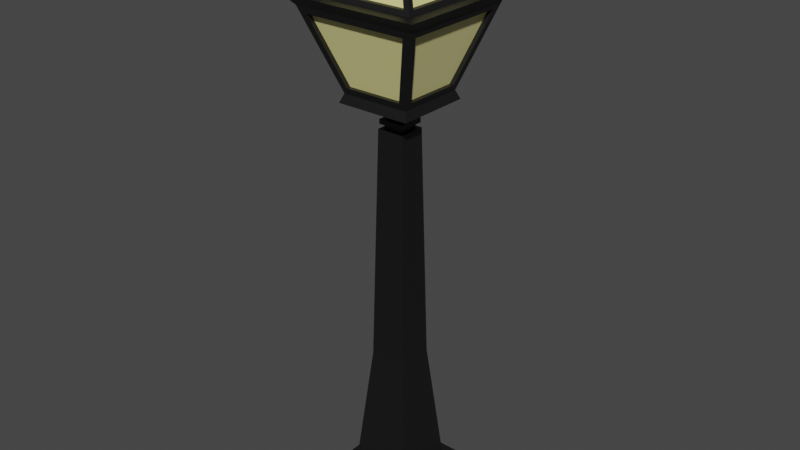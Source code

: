 # Source: lamp.blend  (saved by Blender 2.93.21; exported with 4.5.12 LTS)
import bpy
from mathutils import Matrix  # noqa: F401  (used for matrix-valued properties, if any)

bpy.ops.wm.read_factory_settings(use_empty=True)
scene = bpy.context.scene
scene.name = 'Scene'

# ---- collections
col_collection = bpy.data.collections.new('Collection'); scene.collection.children.link(col_collection)

# ---- materials (node trees are filled in below, after node groups)
mat_material_001 = bpy.data.materials.new('Material.001')
mat_material_001.use_transparent_shadow = False
mat_material_002 = bpy.data.materials.new('Material.002')
mat_material_002.use_transparent_shadow = False

# ---- material node trees
mat_material_001.use_nodes = True; mat_material_001.node_tree.nodes.clear()
_N = mat_material_001.node_tree.nodes; _L = mat_material_001.node_tree.links
n0 = _N.new('ShaderNodeBsdfPrincipled'); n0.name = 'Principled BSDF'; n0.location = (10, 300)
n0.distribution = 'GGX'
n0.subsurface_method = 'BURLEY'
n0.inputs[0].default_value = (0.00637, 0.00637, 0.00637, 1.0)
n0.inputs[3].default_value = 1.45
n0.inputs[27].default_value = (0.0, 0.0, 0.0, 1.0)
n0.inputs[28].default_value = 1.0
n1 = _N.new('ShaderNodeOutputMaterial'); n1.name = 'Material Output'; n1.location = (300, 300)
_L.new(n0.outputs[0], n1.inputs[0])
n1.is_active_output = True
mat_material_002.use_nodes = True; mat_material_002.node_tree.nodes.clear()
_N = mat_material_002.node_tree.nodes; _L = mat_material_002.node_tree.links
n0 = _N.new('ShaderNodeBsdfPrincipled'); n0.name = 'Principled BSDF'; n0.location = (10, 300)
n0.distribution = 'GGX'
n0.subsurface_method = 'BURLEY'
n0.inputs[0].default_value = (0.8, 0.7356, 0.293, 1.0)
n0.inputs[2].default_value = 0.0
n0.inputs[3].default_value = 1.45
n0.inputs[13].default_value = 0.5662
n0.inputs[24].default_value = 0.05882
n0.inputs[27].default_value = (0.0, 0.0, 0.0, 1.0)
n0.inputs[28].default_value = 1.0
n1 = _N.new('ShaderNodeOutputMaterial'); n1.name = 'Material Output'; n1.location = (300, 300)
_L.new(n0.outputs[0], n1.inputs[0])
n1.is_active_output = True

# ---- world
world_world = bpy.data.worlds.new('World'); scene.world = world_world
world_world.use_nodes = True; world_world.node_tree.nodes.clear()
_N = world_world.node_tree.nodes; _L = world_world.node_tree.links
n0 = _N.new('ShaderNodeOutputWorld'); n0.name = 'World Output'; n0.location = (300, 300)
n1 = _N.new('ShaderNodeBackground'); n1.name = 'Background'; n1.location = (10, 300)
n1.inputs[0].default_value = (0.05088, 0.05088, 0.05088, 1.0)
_L.new(n1.outputs[0], n0.inputs[0])
n0.is_active_output = True
world_world.color = (0.05088, 0.05088, 0.05088)
world_world.use_sun_shadow = False
world_world.sun_shadow_jitter_overblur = 0.0

# ---- meshes
me_plane = bpy.data.meshes.new('Plane')
me_plane.from_pydata([(-1.0, -1.0, 0.0), (1.0, -1.0, 0.0), (-1.0, 1.0, 0.0), (1.0, 1.0, 0.0), (-0.8065, -0.8065, 0.2753), (0.8065, -0.8065, 0.2753), (-0.8065, 0.8065, 0.2753), (0.8065, 0.8065, 0.2753), (-1.0, 1.0, 0.2753), (-1.0, -1.0, 0.2753), (1.0, -1.0, 0.2753), (1.0, 1.0, 0.2753), (-0.8065, -0.8065, 0.4287), (0.8065, -0.8065, 0.4287), (-0.8065, 0.8065, 0.4287), (0.8065, 0.8065, 0.4287), (-0.9939, -0.9939, 0.4287), (0.9939, -0.9939, 0.4287), (-0.9939, 0.9939, 0.4287), (0.9939, 0.9939, 0.4287), (-0.2111, -0.2111, 8.586), (0.2111, -0.2111, 8.586), (-0.2111, 0.2111, 8.586), (0.2111, 0.2111, 8.586), (-0.9939, 0.9939, 0.6598), (-0.9939, -0.9939, 0.6598), (0.9939, -0.9939, 0.6598), (0.9939, 0.9939, 0.6598), (-0.681, 0.681, 0.6598), (-0.681, -0.681, 0.6598), (0.681, -0.681, 0.6598), (0.681, 0.681, 0.6598), (-0.403, 0.403, 3.5), (-0.403, -0.403, 3.5), (0.403, -0.403, 3.5), (0.403, 0.403, 3.5), (-0.2962, 0.2962, 8.586), (-0.2962, -0.2962, 8.586), (0.2962, -0.2962, 8.586), (0.2962, 0.2962, 8.586), (-0.2111, 0.2111, 8.586), (-0.2111, -0.2111, 8.586), (0.2111, -0.2111, 8.586), (0.2111, 0.2111, 8.586), (-0.2111, 0.2111, 8.689), (-0.2111, -0.2111, 8.689), (0.2111, -0.2111, 8.689), (0.2111, 0.2111, 8.689), (-0.2809, 0.2809, 8.689), (-0.2809, -0.2809, 8.689), (0.2809, -0.2809, 8.689), (0.2809, 0.2809, 8.689), (-0.1838, 0.1838, 8.787), (-0.1838, -0.1838, 8.787), (0.1838, -0.1838, 8.787), (0.1838, 0.1838, 8.787), (-0.2809, 0.2809, 8.787), (-0.2809, -0.2809, 8.787), (0.2809, -0.2809, 8.787), (0.2809, 0.2809, 8.787), (-0.1838, 0.1838, 9.004), (-0.1838, -0.1838, 9.004), (0.1838, -0.1838, 9.004), (0.1838, 0.1838, 9.004), (-0.8171, 0.8171, 9.138), (-0.8171, -0.8171, 9.138), (0.8171, -0.8171, 9.138), (0.8171, 0.8171, 9.138), (-0.7904, 0.6326, 9.466), (-0.7904, -0.6326, 9.466), (0.6326, -0.7904, 9.466), (0.7904, 0.6326, 9.466), (-1.284, 1.126, 10.9), (-1.284, -1.126, 10.9), (1.126, -1.284, 10.9), (1.284, 1.126, 10.9), (-0.3551, 0.4714, 12.31), (-0.3551, -0.4714, 12.31), (0.3551, -0.4714, 12.31), (0.4714, 0.3551, 12.31), (-1.523, 1.523, 11.27), (-1.523, -1.523, 11.27), (1.523, -1.523, 11.27), (1.523, 1.523, 11.27), (-1.065, 1.182, 11.35), (-1.065, -1.182, 11.35), (1.065, -1.182, 11.35), (1.182, 1.065, 11.35), (-0.6124, 0.6124, 12.64), (-0.6124, -0.6124, 12.64), (0.6124, -0.6124, 12.64), (0.6124, 0.6124, 12.64), (-0.3596, 0.3596, 13.0), (-0.3596, -0.3596, 13.0), (0.3596, -0.3596, 13.0), (0.3596, 0.3596, 13.0), (-0.6326, 0.7904, 9.466), (-0.6326, -0.7904, 9.466), (-1.126, 1.284, 10.9), (-1.126, -1.284, 10.9), (-0.7416, -0.7416, 9.325), (0.7904, -0.6326, 9.466), (-1.332, -1.332, 11.04), (1.284, -1.126, 10.9), (0.7416, -0.7416, 9.325), (0.6326, 0.7904, 9.466), (1.332, -1.332, 11.04), (1.126, 1.284, 10.9), (0.7416, 0.7416, 9.325), (-0.7416, 0.7416, 9.325), (1.332, 1.332, 11.04), (-1.332, 1.332, 11.04), (-0.7904, 0.6326, 9.466), (-0.7904, -0.6326, 9.466), (-1.284, 1.126, 10.9), (-1.284, -1.126, 10.9), (-0.6326, -0.7904, 9.466), (0.6326, -0.7904, 9.466), (-1.126, -1.284, 10.9), (1.126, -1.284, 10.9), (0.7904, -0.6326, 9.466), (0.7904, 0.6326, 9.466), (1.284, -1.126, 10.9), (1.284, 1.126, 10.9), (0.6326, 0.7904, 9.466), (-0.6326, 0.7904, 9.466), (1.126, 1.284, 10.9), (-1.126, 1.284, 10.9), (-0.6326, -0.6904, 9.466), (0.6326, -0.6904, 9.466), (-1.126, -1.184, 10.9), (1.126, -1.184, 10.9), (-0.6904, 0.6326, 9.466), (-0.6904, -0.6326, 9.466), (-1.184, 1.126, 10.9), (-1.184, -1.126, 10.9), (0.6326, 0.6904, 9.466), (-0.6326, 0.6904, 9.466), (1.126, 1.184, 10.9), (-1.126, 1.184, 10.9), (0.6904, -0.6326, 9.466), (0.6904, 0.6326, 9.466), (1.184, -1.126, 10.9), (1.184, 1.126, 10.9), (-1.182, -1.065, 11.35), (1.182, -1.065, 11.35), (-0.4714, -0.3551, 12.31), (0.4714, -0.3551, 12.31), (1.241, -1.241, 11.27), (1.065, 1.182, 11.35), (0.4119, -0.4119, 12.39), (0.3551, 0.4714, 12.31), (1.241, 1.241, 11.27), (-1.182, 1.065, 11.35), (0.4119, 0.4119, 12.39), (-0.4714, 0.3551, 12.31), (-1.241, 1.241, 11.27), (-1.241, -1.241, 11.27), (-0.4119, 0.4119, 12.39), (-0.4119, -0.4119, 12.39), (1.082, -1.065, 11.35), (1.082, 1.065, 11.35), (0.3714, -0.3551, 12.31), (0.3714, 0.3551, 12.31), (1.065, 1.182, 11.35), (-1.065, 1.182, 11.35), (0.3551, 0.4714, 12.31), (-0.3551, 0.4714, 12.31), (1.065, 1.082, 11.35), (-1.065, 1.082, 11.35), (0.3551, 0.3714, 12.31), (-0.3551, 0.3714, 12.31), (-1.065, -1.082, 11.35), (1.065, -1.082, 11.35), (-0.3551, -0.3714, 12.31), (0.3551, -0.3714, 12.31), (-1.082, 1.065, 11.35), (-1.082, -1.065, 11.35), (-0.3714, 0.3551, 12.31), (-0.3714, -0.3551, 12.31)], [], [(0, 2, 3, 1), (5, 7, 15, 13), (1, 3, 11, 10), (2, 0, 9, 8), (3, 2, 8, 11), (0, 1, 10, 9), (4, 6, 8, 9), (5, 4, 9, 10), (7, 5, 10, 11), (6, 7, 11, 8), (15, 14, 18, 19), (6, 4, 12, 14), (7, 6, 14, 15), (4, 5, 13, 12), (17, 19, 27, 26), (12, 13, 17, 16), (13, 15, 19, 17), (14, 12, 16, 18), (23, 22, 40, 43), (18, 16, 25, 24), (19, 18, 24, 27), (16, 17, 26, 25), (29, 28, 24, 25), (30, 29, 25, 26), (31, 30, 26, 27), (28, 31, 27, 24), (33, 32, 28, 29), (34, 33, 29, 30), (35, 34, 30, 31), (32, 35, 31, 28), (37, 36, 32, 33), (38, 37, 33, 34), (39, 38, 34, 35), (36, 39, 35, 32), (20, 22, 36, 37), (21, 20, 37, 38), (23, 21, 38, 39), (22, 23, 39, 36), (42, 43, 47, 46), (20, 21, 42, 41), (21, 23, 43, 42), (22, 20, 41, 40), (44, 45, 49, 48), (40, 41, 45, 44), (43, 40, 44, 47), (41, 42, 46, 45), (51, 48, 56, 59), (47, 44, 48, 51), (45, 46, 50, 49), (46, 47, 51, 50), (52, 53, 61, 60), (49, 50, 58, 57), (50, 51, 59, 58), (48, 49, 57, 56), (53, 52, 56, 57), (54, 53, 57, 58), (55, 54, 58, 59), (52, 55, 59, 56), (62, 63, 67, 66), (55, 52, 60, 63), (53, 54, 62, 61), (54, 55, 63, 62), (66, 67, 108, 104), (60, 61, 65, 64), (63, 60, 64, 67), (61, 62, 66, 65), (101, 71, 121, 120), (64, 65, 100, 109), (67, 64, 109, 108), (65, 66, 104, 100), (106, 110, 83, 82), (73, 72, 114, 115), (97, 70, 117, 116), (68, 69, 113, 112), (154, 158, 88, 91), (111, 102, 81, 80), (110, 111, 80, 83), (102, 106, 82, 81), (157, 156, 80, 81), (148, 157, 81, 82), (152, 148, 82, 83), (156, 152, 83, 80), (155, 153, 176, 178), (85, 86, 173, 172), (87, 79, 163, 161), (84, 76, 167, 165), (90, 91, 95, 94), (159, 150, 90, 89), (150, 154, 91, 90), (158, 159, 89, 88), (93, 94, 95, 92), (88, 89, 93, 92), (91, 88, 92, 95), (89, 90, 94, 93), (69, 68, 109, 100), (72, 73, 102, 111), (68, 72, 111, 109), (73, 69, 100, 102), (70, 97, 100, 104), (99, 74, 106, 102), (74, 70, 104, 106), (97, 99, 102, 100), (71, 101, 104, 108), (103, 75, 110, 106), (75, 71, 108, 110), (101, 103, 106, 104), (96, 105, 108, 109), (107, 98, 111, 110), (98, 96, 109, 111), (105, 107, 110, 108), (126, 124, 136, 138), (117, 119, 131, 129), (121, 123, 143, 141), (114, 112, 132, 134), (74, 99, 118, 119), (105, 96, 125, 124), (72, 68, 112, 114), (75, 103, 122, 123), (70, 74, 119, 117), (98, 107, 126, 127), (69, 73, 115, 113), (71, 75, 123, 121), (99, 97, 116, 118), (96, 98, 127, 125), (103, 101, 120, 122), (107, 105, 124, 126), (116, 117, 129, 128), (118, 116, 128, 130), (119, 118, 130, 131), (112, 113, 133, 132), (113, 115, 135, 133), (115, 114, 134, 135), (127, 126, 138, 139), (125, 127, 139, 137), (124, 125, 137, 136), (120, 121, 141, 140), (122, 120, 140, 142), (123, 122, 142, 143), (86, 85, 157, 148), (77, 78, 150, 159), (85, 77, 159, 157), (78, 86, 148, 150), (87, 145, 148, 152), (147, 79, 154, 150), (145, 147, 150, 148), (79, 87, 152, 154), (84, 149, 152, 156), (151, 76, 158, 154), (76, 84, 156, 158), (149, 151, 154, 152), (144, 153, 156, 157), (155, 146, 159, 158), (146, 144, 157, 159), (153, 155, 158, 156), (79, 147, 162, 163), (147, 145, 160, 162), (145, 87, 161, 160), (165, 167, 171, 169), (149, 84, 165, 164), (151, 149, 164, 166), (76, 151, 166, 167), (164, 165, 169, 168), (166, 164, 168, 170), (167, 166, 170, 171), (86, 78, 175, 173), (78, 77, 174, 175), (77, 85, 172, 174), (146, 155, 178, 179), (144, 146, 179, 177), (153, 144, 177, 176)])
_uv = me_plane.uv_layers.new(name='UVMap')
_uv.uv.foreach_set('vector', [0.0, 0.0, 0.0, 1.0, 1.0, 1.0, 1.0, 0.0, 0.9032, 0.09677, 0.9032, 0.9032, 0.9032, 0.9032, 0.9032, 0.09677, 1.0, 0.0, 1.0, 1.0, 1.0, 1.0, 1.0, 0.0, 0.0, 1.0, 0.0, 0.0, 0.0, 0.0, 0.0, 1.0, 1.0, 1.0, 0.0, 1.0, 0.0, 1.0, 1.0, 1.0, 0.0, 0.0, 1.0, 0.0, 1.0, 0.0, 0.0, 0.0, 0.09677, 0.09677, 0.09677, 0.9032, 0.0, 1.0, 0.0, 0.0, 0.9032, 0.09677, 0.09677, 0.09677, 0.0, 0.0, 1.0, 0.0, 0.9032, 0.9032, 0.9032, 0.09677, 1.0, 0.0, 1.0, 1.0, 0.09677, 0.9032, 0.9032, 0.9032, 1.0, 1.0, 0.0, 1.0, 0.9032, 0.9032, 0.09677, 0.9032, 0.09677, 0.9032, 0.9032, 0.9032, 0.09677, 0.9032, 0.09677, 0.09677, 0.09677, 0.09677, 0.09677, 0.9032, 0.9032, 0.9032, 0.09677, 0.9032, 0.09677, 0.9032, 0.9032, 0.9032, 0.09677, 0.09677, 0.9032, 0.09677, 0.9032, 0.09677, 0.09677, 0.09677, 0.9032, 0.09677, 0.9032, 0.9032, 0.9032, 0.9032, 0.9032, 0.09677, 0.09677, 0.09677, 0.9032, 0.09677, 0.9032, 0.09677, 0.09677, 0.09677, 0.9032, 0.09677, 0.9032, 0.9032, 0.9032, 0.9032, 0.9032, 0.09677, 0.09677, 0.9032, 0.09677, 0.09677, 0.09677, 0.09677, 0.09677, 0.9032, 0.5857, 0.5857, 0.4143, 0.5857, 0.4143, 0.5857, 0.5857, 0.5857, 0.09677, 0.9032, 0.09677, 0.09677, 0.09677, 0.09677, 0.09677, 0.9032, 0.9032, 0.9032, 0.09677, 0.9032, 0.09677, 0.9032, 0.9032, 0.9032, 0.09677, 0.09677, 0.9032, 0.09677, 0.9032, 0.09677, 0.09677, 0.09677, 0.2237, 0.2237, 0.2237, 0.7763, 0.09677, 0.9032, 0.09677, 0.09677, 0.7763, 0.2237, 0.2237, 0.2237, 0.09677, 0.09677, 0.9032, 0.09677, 0.7763, 0.7763, 0.7763, 0.2237, 0.9032, 0.09677, 0.9032, 0.9032, 0.2237, 0.7763, 0.7763, 0.7763, 0.9032, 0.9032, 0.09677, 0.9032, 0.3365, 0.3365, 0.3365, 0.6635, 0.2237, 0.7763, 0.2237, 0.2237, 0.6635, 0.3365, 0.3365, 0.3365, 0.2237, 0.2237, 0.7763, 0.2237, 0.6635, 0.6635, 0.6635, 0.3365, 0.7763, 0.2237, 0.7763, 0.7763, 0.3365, 0.6635, 0.6635, 0.6635, 0.7763, 0.7763, 0.2237, 0.7763, 0.3798, 0.3798, 0.3798, 0.6202, 0.3365, 0.6635, 0.3365, 0.3365, 0.6202, 0.3798, 0.3798, 0.3798, 0.3365, 0.3365, 0.6635, 0.3365, 0.6202, 0.6202, 0.6202, 0.3798, 0.6635, 0.3365, 0.6635, 0.6635, 0.3798, 0.6202, 0.6202, 0.6202, 0.6635, 0.6635, 0.3365, 0.6635, 0.4143, 0.4143, 0.4143, 0.5857, 0.3798, 0.6202, 0.3798, 0.3798, 0.5857, 0.4143, 0.4143, 0.4143, 0.3798, 0.3798, 0.6202, 0.3798, 0.5857, 0.5857, 0.5857, 0.4143, 0.6202, 0.3798, 0.6202, 0.6202, 0.4143, 0.5857, 0.5857, 0.5857, 0.6202, 0.6202, 0.3798, 0.6202, 0.5857, 0.4143, 0.5857, 0.5857, 0.5857, 0.5857, 0.5857, 0.4143, 0.4143, 0.4143, 0.5857, 0.4143, 0.5857, 0.4143, 0.4143, 0.4143, 0.5857, 0.4143, 0.5857, 0.5857, 0.5857, 0.5857, 0.5857, 0.4143, 0.4143, 0.5857, 0.4143, 0.4143, 0.4143, 0.4143, 0.4143, 0.5857, 0.4143, 0.5857, 0.4143, 0.4143, 0.4143, 0.4143, 0.4143, 0.5857, 0.4143, 0.5857, 0.4143, 0.4143, 0.4143, 0.4143, 0.4143, 0.5857, 0.5857, 0.5857, 0.4143, 0.5857, 0.4143, 0.5857, 0.5857, 0.5857, 0.4143, 0.4143, 0.5857, 0.4143, 0.5857, 0.4143, 0.4143, 0.4143, 0.5857, 0.5857, 0.4143, 0.5857, 0.4143, 0.5857, 0.5857, 0.5857, 0.5857, 0.5857, 0.4143, 0.5857, 0.4143, 0.5857, 0.5857, 0.5857, 0.4143, 0.4143, 0.5857, 0.4143, 0.5857, 0.4143, 0.4143, 0.4143, 0.5857, 0.4143, 0.5857, 0.5857, 0.5857, 0.5857, 0.5857, 0.4143, 0.444, 0.556, 0.444, 0.444, 0.444, 0.444, 0.444, 0.556, 0.4143, 0.4143, 0.5857, 0.4143, 0.5857, 0.4143, 0.4143, 0.4143, 0.5857, 0.4143, 0.5857, 0.5857, 0.5857, 0.5857, 0.5857, 0.4143, 0.4143, 0.5857, 0.4143, 0.4143, 0.4143, 0.4143, 0.4143, 0.5857, 0.444, 0.444, 0.444, 0.556, 0.4143, 0.5857, 0.4143, 0.4143, 0.556, 0.444, 0.444, 0.444, 0.4143, 0.4143, 0.5857, 0.4143, 0.556, 0.556, 0.556, 0.444, 0.5857, 0.4143, 0.5857, 0.5857, 0.444, 0.556, 0.556, 0.556, 0.5857, 0.5857, 0.4143, 0.5857, 0.556, 0.444, 0.556, 0.556, 0.556, 0.556, 0.556, 0.444, 0.556, 0.556, 0.444, 0.556, 0.444, 0.556, 0.556, 0.556, 0.444, 0.444, 0.556, 0.444, 0.556, 0.444, 0.444, 0.444, 0.556, 0.444, 0.556, 0.556, 0.556, 0.556, 0.556, 0.444, 0.556, 0.444, 0.556, 0.556, 0.556, 0.556, 0.556, 0.444, 0.444, 0.556, 0.444, 0.444, 0.444, 0.444, 0.444, 0.556, 0.556, 0.556, 0.444, 0.556, 0.444, 0.556, 0.556, 0.556, 0.444, 0.444, 0.556, 0.444, 0.556, 0.444, 0.444, 0.444, 0.556, 0.4541, 0.556, 0.5459, 0.556, 0.5459, 0.556, 0.4541, 0.444, 0.556, 0.444, 0.444, 0.444, 0.444, 0.444, 0.556, 0.556, 0.556, 0.444, 0.556, 0.444, 0.556, 0.556, 0.556, 0.444, 0.444, 0.556, 0.444, 0.556, 0.444, 0.444, 0.444, 0.556, 0.444, 0.556, 0.556, 0.556, 0.556, 0.556, 0.444, 0.444, 0.4512, 0.444, 0.5488, 0.444, 0.5488, 0.444, 0.4512, 0.4541, 0.444, 0.5459, 0.444, 0.5459, 0.444, 0.4541, 0.444, 0.444, 0.5459, 0.444, 0.4541, 0.444, 0.4541, 0.444, 0.5459, 0.5349, 0.5349, 0.4651, 0.5349, 0.4651, 0.5349, 0.5349, 0.5349, 0.444, 0.556, 0.444, 0.444, 0.444, 0.444, 0.444, 0.556, 0.556, 0.556, 0.444, 0.556, 0.444, 0.556, 0.556, 0.556, 0.444, 0.444, 0.556, 0.444, 0.556, 0.444, 0.444, 0.444, 0.4543, 0.4543, 0.4543, 0.5457, 0.444, 0.556, 0.444, 0.444, 0.5457, 0.4543, 0.4543, 0.4543, 0.444, 0.444, 0.556, 0.444, 0.5457, 0.5457, 0.5457, 0.4543, 0.556, 0.444, 0.556, 0.556, 0.4543, 0.5457, 0.5457, 0.5457, 0.556, 0.556, 0.444, 0.556, 0.4643, 0.5283, 0.4551, 0.5403, 0.4551, 0.5403, 0.4643, 0.5283, 0.4597, 0.4551, 0.5403, 0.4551, 0.5403, 0.4551, 0.4597, 0.4551, 0.5449, 0.5403, 0.5357, 0.5283, 0.5357, 0.5283, 0.5449, 0.5403, 0.4597, 0.5449, 0.4717, 0.5357, 0.4717, 0.5357, 0.4597, 0.5449, 0.5349, 0.4651, 0.5349, 0.5349, 0.5349, 0.5349, 0.5349, 0.4651, 0.4651, 0.4651, 0.5349, 0.4651, 0.5349, 0.4651, 0.4651, 0.4651, 0.5349, 0.4651, 0.5349, 0.5349, 0.5349, 0.5349, 0.5349, 0.4651, 0.4651, 0.5349, 0.4651, 0.4651, 0.4651, 0.4651, 0.4651, 0.5349, 0.4651, 0.4651, 0.5349, 0.4651, 0.5349, 0.5349, 0.4651, 0.5349, 0.4651, 0.5349, 0.4651, 0.4651, 0.4651, 0.4651, 0.4651, 0.5349, 0.5349, 0.5349, 0.4651, 0.5349, 0.4651, 0.5349, 0.5349, 0.5349, 0.4651, 0.4651, 0.5349, 0.4651, 0.5349, 0.4651, 0.4651, 0.4651, 0.444, 0.4541, 0.444, 0.5459, 0.444, 0.556, 0.444, 0.444, 0.444, 0.5488, 0.444, 0.4512, 0.444, 0.444, 0.444, 0.556, 0.444, 0.5459, 0.444, 0.5488, 0.444, 0.556, 0.444, 0.556, 0.444, 0.4512, 0.444, 0.4541, 0.444, 0.444, 0.444, 0.444, 0.5459, 0.444, 0.4541, 0.444, 0.444, 0.444, 0.556, 0.444, 0.4512, 0.444, 0.5488, 0.444, 0.556, 0.444, 0.444, 0.444, 0.5488, 0.444, 0.5459, 0.444, 0.556, 0.444, 0.556, 0.444, 0.4541, 0.444, 0.4512, 0.444, 0.444, 0.444, 0.444, 0.444, 0.556, 0.5459, 0.556, 0.4541, 0.556, 0.444, 0.556, 0.556, 0.556, 0.4512, 0.556, 0.5488, 0.556, 0.556, 0.556, 0.444, 0.556, 0.5488, 0.556, 0.5459, 0.556, 0.556, 0.556, 0.556, 0.556, 0.4541, 0.556, 0.4512, 0.556, 0.444, 0.556, 0.444, 0.4541, 0.556, 0.5459, 0.556, 0.556, 0.556, 0.444, 0.556, 0.5488, 0.556, 0.4512, 0.556, 0.444, 0.556, 0.556, 0.556, 0.4512, 0.556, 0.4541, 0.556, 0.444, 0.556, 0.444, 0.556, 0.5459, 0.556, 0.5488, 0.556, 0.556, 0.556, 0.556, 0.556, 0.5488, 0.556, 0.5459, 0.556, 0.5459, 0.556, 0.5488, 0.556, 0.5459, 0.444, 0.5488, 0.444, 0.5488, 0.444, 0.5459, 0.444, 0.556, 0.5459, 0.556, 0.5488, 0.556, 0.5488, 0.556, 0.5459, 0.444, 0.5488, 0.444, 0.5459, 0.444, 0.5459, 0.444, 0.5488, 0.5488, 0.444, 0.4512, 0.444, 0.4512, 0.444, 0.5488, 0.444, 0.5459, 0.556, 0.4541, 0.556, 0.4541, 0.556, 0.5459, 0.556, 0.444, 0.5488, 0.444, 0.5459, 0.444, 0.5459, 0.444, 0.5488, 0.556, 0.5488, 0.556, 0.4512, 0.556, 0.4512, 0.556, 0.5488, 0.5459, 0.444, 0.5488, 0.444, 0.5488, 0.444, 0.5459, 0.444, 0.4512, 0.556, 0.5488, 0.556, 0.5488, 0.556, 0.4512, 0.556, 0.444, 0.4541, 0.444, 0.4512, 0.444, 0.4512, 0.444, 0.4541, 0.556, 0.5459, 0.556, 0.5488, 0.556, 0.5488, 0.556, 0.5459, 0.4512, 0.444, 0.4541, 0.444, 0.4541, 0.444, 0.4512, 0.444, 0.4541, 0.556, 0.4512, 0.556, 0.4512, 0.556, 0.4541, 0.556, 0.556, 0.4512, 0.556, 0.4541, 0.556, 0.4541, 0.556, 0.4512, 0.5488, 0.556, 0.5459, 0.556, 0.5459, 0.556, 0.5488, 0.556, 0.4541, 0.444, 0.5459, 0.444, 0.5459, 0.444, 0.4541, 0.444, 0.4512, 0.444, 0.4541, 0.444, 0.4541, 0.444, 0.4512, 0.444, 0.5488, 0.444, 0.4512, 0.444, 0.4512, 0.444, 0.5488, 0.444, 0.444, 0.5459, 0.444, 0.4541, 0.444, 0.4541, 0.444, 0.5459, 0.444, 0.4541, 0.444, 0.4512, 0.444, 0.4512, 0.444, 0.4541, 0.444, 0.4512, 0.444, 0.5488, 0.444, 0.5488, 0.444, 0.4512, 0.4512, 0.556, 0.5488, 0.556, 0.5488, 0.556, 0.4512, 0.556, 0.4541, 0.556, 0.4512, 0.556, 0.4512, 0.556, 0.4541, 0.556, 0.5459, 0.556, 0.4541, 0.556, 0.4541, 0.556, 0.5459, 0.556, 0.556, 0.4541, 0.556, 0.5459, 0.556, 0.5459, 0.556, 0.4541, 0.556, 0.4512, 0.556, 0.4541, 0.556, 0.4541, 0.556, 0.4512, 0.556, 0.5488, 0.556, 0.4512, 0.556, 0.4512, 0.556, 0.5488, 0.5403, 0.4551, 0.4597, 0.4551, 0.4543, 0.4543, 0.5457, 0.4543, 0.4717, 0.4643, 0.5283, 0.4643, 0.5349, 0.4651, 0.4651, 0.4651, 0.4597, 0.4551, 0.4717, 0.4643, 0.4651, 0.4651, 0.4543, 0.4543, 0.5283, 0.4643, 0.5403, 0.4551, 0.5457, 0.4543, 0.5349, 0.4651, 0.5449, 0.5403, 0.5449, 0.4597, 0.5457, 0.4543, 0.5457, 0.5457, 0.5357, 0.4717, 0.5357, 0.5283, 0.5349, 0.5349, 0.5349, 0.4651, 0.5449, 0.4597, 0.5357, 0.4717, 0.5349, 0.4651, 0.5457, 0.4543, 0.5357, 0.5283, 0.5449, 0.5403, 0.5457, 0.5457, 0.5349, 0.5349, 0.4597, 0.5449, 0.5403, 0.5449, 0.5457, 0.5457, 0.4543, 0.5457, 0.5283, 0.5357, 0.4717, 0.5357, 0.4651, 0.5349, 0.5349, 0.5349, 0.4717, 0.5357, 0.4597, 0.5449, 0.4543, 0.5457, 0.4651, 0.5349, 0.5403, 0.5449, 0.5283, 0.5357, 0.5349, 0.5349, 0.5457, 0.5457, 0.4551, 0.4597, 0.4551, 0.5403, 0.4543, 0.5457, 0.4543, 0.4543, 0.4643, 0.5283, 0.4643, 0.4717, 0.4651, 0.4651, 0.4651, 0.5349, 0.4643, 0.4717, 0.4551, 0.4597, 0.4543, 0.4543, 0.4651, 0.4651, 0.4551, 0.5403, 0.4643, 0.5283, 0.4651, 0.5349, 0.4543, 0.5457, 0.5357, 0.5283, 0.5357, 0.4717, 0.5357, 0.4717, 0.5357, 0.5283, 0.5357, 0.4717, 0.5449, 0.4597, 0.5449, 0.4597, 0.5357, 0.4717, 0.5449, 0.4597, 0.5449, 0.5403, 0.5449, 0.5403, 0.5449, 0.4597, 0.4597, 0.5449, 0.4717, 0.5357, 0.4717, 0.5357, 0.4597, 0.5449, 0.5403, 0.5449, 0.4597, 0.5449, 0.4597, 0.5449, 0.5403, 0.5449, 0.5283, 0.5357, 0.5403, 0.5449, 0.5403, 0.5449, 0.5283, 0.5357, 0.4717, 0.5357, 0.5283, 0.5357, 0.5283, 0.5357, 0.4717, 0.5357, 0.5403, 0.5449, 0.4597, 0.5449, 0.4597, 0.5449, 0.5403, 0.5449, 0.5283, 0.5357, 0.5403, 0.5449, 0.5403, 0.5449, 0.5283, 0.5357, 0.4717, 0.5357, 0.5283, 0.5357, 0.5283, 0.5357, 0.4717, 0.5357, 0.5403, 0.4551, 0.5283, 0.4643, 0.5283, 0.4643, 0.5403, 0.4551, 0.5283, 0.4643, 0.4717, 0.4643, 0.4717, 0.4643, 0.5283, 0.4643, 0.4717, 0.4643, 0.4597, 0.4551, 0.4597, 0.4551, 0.4717, 0.4643, 0.4643, 0.4717, 0.4643, 0.5283, 0.4643, 0.5283, 0.4643, 0.4717, 0.4551, 0.4597, 0.4643, 0.4717, 0.4643, 0.4717, 0.4551, 0.4597, 0.4551, 0.5403, 0.4551, 0.4597, 0.4551, 0.4597, 0.4551, 0.5403])
me_plane.materials.append(mat_material_001)
me_plane.materials.append(mat_material_002)
me_plane.use_remesh_fix_poles = True
me_plane.use_remesh_preserve_attributes = False
me_plane.update()
me_plane_001 = bpy.data.meshes.new('Plane.001')
me_plane_001.from_pydata([(-0.6326, -0.6904, 9.466), (0.6326, -0.6904, 9.466), (-1.126, -1.184, 10.9), (1.126, -1.184, 10.9), (-0.6904, 0.6326, 9.466), (-0.6904, -0.6326, 9.466), (-1.184, 1.126, 10.9), (-1.184, -1.126, 10.9), (0.6326, 0.6904, 9.466), (-0.6326, 0.6904, 9.466), (1.126, 1.184, 10.9), (-1.126, 1.184, 10.9), (0.6904, -0.6326, 9.466), (0.6904, 0.6326, 9.466), (1.184, -1.126, 10.9), (1.184, 1.126, 10.9), (1.082, -1.065, 11.35), (1.082, 1.065, 11.35), (0.3714, -0.3551, 12.31), (0.3714, 0.3551, 12.31), (1.065, 1.082, 11.35), (-1.065, 1.082, 11.35), (0.3551, 0.3714, 12.31), (-0.3551, 0.3714, 12.31), (-1.065, -1.082, 11.35), (1.065, -1.082, 11.35), (-0.3551, -0.3714, 12.31), (0.3551, -0.3714, 12.31), (-1.082, 1.065, 11.35), (-1.082, -1.065, 11.35), (-0.3714, 0.3551, 12.31), (-0.3714, -0.3551, 12.31)], [], [(0, 1, 3, 2), (4, 5, 7, 6), (8, 9, 11, 10), (12, 13, 15, 14), (19, 18, 16, 17), (23, 22, 20, 21), (27, 26, 24, 25), (31, 30, 28, 29)])
_uv = me_plane_001.uv_layers.new(name='UVMap')
_uv.uv.foreach_set('vector', [0.4541, 0.444, 0.5459, 0.444, 0.5488, 0.444, 0.4512, 0.444, 0.444, 0.5459, 0.444, 0.4541, 0.444, 0.4512, 0.444, 0.5488, 0.5459, 0.556, 0.4541, 0.556, 0.4512, 0.556, 0.5488, 0.556, 0.556, 0.4541, 0.556, 0.5459, 0.556, 0.5488, 0.556, 0.4512, 0.5357, 0.5283, 0.5357, 0.4717, 0.5449, 0.4597, 0.5449, 0.5403, 0.4717, 0.5357, 0.5283, 0.5357, 0.5403, 0.5449, 0.4597, 0.5449, 0.5283, 0.4643, 0.4717, 0.4643, 0.4597, 0.4551, 0.5403, 0.4551, 0.4643, 0.4717, 0.4643, 0.5283, 0.4551, 0.5403, 0.4551, 0.4597])
me_plane_001.materials.append(mat_material_002)
me_plane_001.use_remesh_fix_poles = True
me_plane_001.use_remesh_preserve_attributes = False
me_plane_001.update()

# ---- objects
ob_plane = bpy.data.objects.new('Plane', me_plane)
ob_plane_001 = bpy.data.objects.new('Plane.001', me_plane_001)

# ---- transforms, parenting, visibility, modifiers, constraints
ob_plane.location = (0.0, 0.0, 0.0)
ob_plane_001.location = (0.0, 0.0, 0.0)

# ---- collection membership
col_collection.objects.link(ob_plane)
col_collection.objects.link(ob_plane_001)

# ---- scene / render settings (as saved in the file)
scene.frame_start = 1; scene.frame_end = 250; scene.frame_set(1)
scene.render.engine = 'BLENDER_EEVEE_NEXT'
scene.cycles.use_denoising = False
scene.cycles.samples = 128
scene.cycles.sampling_pattern = 'TABULATED_SOBOL'
scene.cycles.use_adaptive_sampling = False
scene.cycles.use_light_tree = False
scene.view_settings.view_transform = 'Filmic'
bpy.context.view_layer.update()

# ---- added for rendering (the .blend has no active camera and no usable light): camera, sun
cam_auto = bpy.data.cameras.new('AutoCamera')
cam_auto.lens = 50.0
cam_auto.sensor_width = 36.0
cam_auto.clip_end = 1000.0
ob_auto_camera = bpy.data.objects.new('AutoCamera', cam_auto)
scene.collection.objects.link(ob_auto_camera)
ob_auto_camera.location = (12.6685, -15.2022, 16.6334)
ob_auto_camera.rotation_euler = (1.09748, -7.21219e-08, 0.694738)
scene.camera = ob_auto_camera
light_auto_sun = bpy.data.lights.new('AutoSun', 'SUN')
light_auto_sun.energy = 3.0
light_auto_sun.angle = 0.0523599
ob_auto_sun = bpy.data.objects.new('AutoSun', light_auto_sun)
scene.collection.objects.link(ob_auto_sun)
ob_auto_sun.rotation_euler = (0.872665, 0.174533, 0.523599)
bpy.context.view_layer.update()
